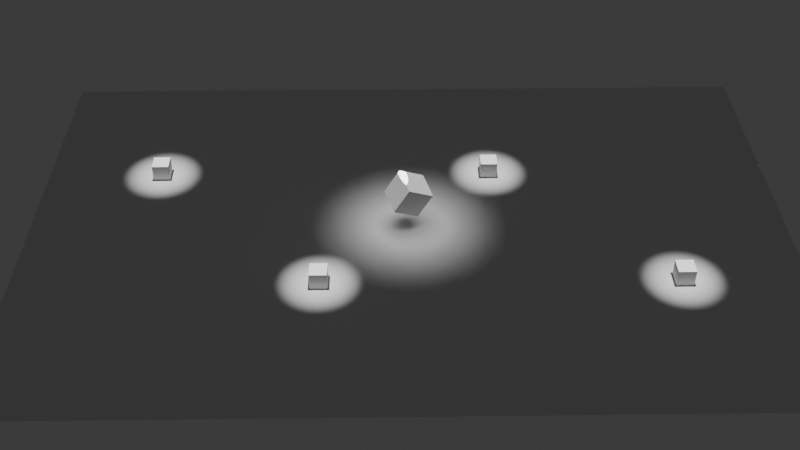 # Source: Room_layout.blend  (saved by Blender 4.0.36; exported with 4.5.12 LTS)
import bpy
from mathutils import Matrix  # noqa: F401  (used for matrix-valued properties, if any)

bpy.ops.wm.read_factory_settings(use_empty=True)
scene = bpy.context.scene
scene.name = 'Scene'

# ---- collections
col_scene_1 = bpy.data.collections.new('Scene 1'); scene.collection.children.link(col_scene_1)
col_scene_1.hide_render = True
col_scene_2 = bpy.data.collections.new('Scene 2'); scene.collection.children.link(col_scene_2)
col_scene_2.hide_render = True
col_scene_3 = bpy.data.collections.new('Scene 3'); scene.collection.children.link(col_scene_3)

# ---- world
world_world = bpy.data.worlds.new('World'); scene.world = world_world
world_world.use_nodes = True; world_world.node_tree.nodes.clear()
_N = world_world.node_tree.nodes; _L = world_world.node_tree.links
n0 = _N.new('ShaderNodeOutputWorld'); n0.name = 'World Output'; n0.location = (300, 300)
n1 = _N.new('ShaderNodeBackground'); n1.name = 'Background'; n1.location = (10, 300)
n1.inputs[0].default_value = (0.05088, 0.05088, 0.05088, 1.0)
_L.new(n1.outputs[0], n0.inputs[0])
n0.is_active_output = True
world_world.color = (0.05088, 0.05088, 0.05088)
world_world.use_sun_shadow = False
world_world.sun_shadow_jitter_overblur = 0.0

# ---- cameras
cam_camera = bpy.data.cameras.new('Camera')

# ---- lights
light_point = bpy.data.lights.new('Point', 'POINT')
light_point.transmission_factor = 0.0
light_point.use_soft_falloff = False
light_point.energy = 1e+04
light_point.shadow_soft_size = 50.84
light_point.shadow_maximum_resolution = 0.006
light_point.use_absolute_resolution = True
light_spot = bpy.data.lights.new('Spot', 'SPOT')
light_spot.transmission_factor = 0.0
light_spot.energy = 1e+04
light_spot.shadow_maximum_resolution = 0.006
light_spot.use_absolute_resolution = True
light_spot.spot_blend = 1.0
light_spot.use_soft_falloff = False
light_spot_001 = bpy.data.lights.new('Spot.001', 'SPOT')
light_spot_001.transmission_factor = 0.0
light_spot_001.energy = 1e+04
light_spot_001.shadow_maximum_resolution = 0.006
light_spot_001.use_absolute_resolution = True
light_spot_001.spot_blend = 1.0
light_spot_001.use_soft_falloff = False
light_spot_003 = bpy.data.lights.new('Spot.003', 'SPOT')
light_spot_003.transmission_factor = 0.0
light_spot_003.energy = 1e+04
light_spot_003.shadow_maximum_resolution = 0.006
light_spot_003.use_absolute_resolution = True
light_spot_003.spot_blend = 1.0
light_spot_003.use_soft_falloff = False
light_spot_005 = bpy.data.lights.new('Spot.005', 'SPOT')
light_spot_005.transmission_factor = 0.0
light_spot_005.energy = 1e+04
light_spot_005.shadow_maximum_resolution = 0.006
light_spot_005.use_absolute_resolution = True
light_spot_005.spot_blend = 1.0
light_spot_005.use_soft_falloff = False
light_spot_008 = bpy.data.lights.new('Spot.008', 'SPOT')
light_spot_008.transmission_factor = 0.0
light_spot_008.energy = 1e+04
light_spot_008.shadow_maximum_resolution = 0.006
light_spot_008.use_absolute_resolution = True
light_spot_008.spot_blend = 1.0
light_spot_008.use_soft_falloff = False
light_spot_010 = bpy.data.lights.new('Spot.010', 'SPOT')
light_spot_010.transmission_factor = 0.0
light_spot_010.energy = 1e+04
light_spot_010.shadow_maximum_resolution = 0.006
light_spot_010.use_absolute_resolution = True
light_spot_010.spot_blend = 1.0
light_spot_010.use_soft_falloff = False
light_spot_011 = bpy.data.lights.new('Spot.011', 'SPOT')
light_spot_011.transmission_factor = 0.0
light_spot_011.energy = 1e+04
light_spot_011.shadow_maximum_resolution = 0.006
light_spot_011.use_absolute_resolution = True
light_spot_011.spot_blend = 1.0
light_spot_011.use_soft_falloff = False
light_spot_012 = bpy.data.lights.new('Spot.012', 'SPOT')
light_spot_012.transmission_factor = 0.0
light_spot_012.energy = 1e+04
light_spot_012.shadow_maximum_resolution = 0.006
light_spot_012.use_absolute_resolution = True
light_spot_012.spot_blend = 1.0
light_spot_012.use_soft_falloff = False
light_spot_013 = bpy.data.lights.new('Spot.013', 'SPOT')
light_spot_013.transmission_factor = 0.0
light_spot_013.energy = 1e+04
light_spot_013.shadow_maximum_resolution = 0.006
light_spot_013.use_absolute_resolution = True
light_spot_013.spot_blend = 1.0
light_spot_013.use_soft_falloff = False
light_spot_014 = bpy.data.lights.new('Spot.014', 'SPOT')
light_spot_014.transmission_factor = 0.0
light_spot_014.energy = 1e+04
light_spot_014.shadow_maximum_resolution = 0.006
light_spot_014.use_absolute_resolution = True
light_spot_014.spot_blend = 1.0
light_spot_014.use_soft_falloff = False
light_spot_015 = bpy.data.lights.new('Spot.015', 'SPOT')
light_spot_015.transmission_factor = 0.0
light_spot_015.energy = 1e+04
light_spot_015.shadow_maximum_resolution = 0.006
light_spot_015.use_absolute_resolution = True
light_spot_015.spot_blend = 1.0
light_spot_015.use_soft_falloff = False
light_spot_016 = bpy.data.lights.new('Spot.016', 'SPOT')
light_spot_016.transmission_factor = 0.0
light_spot_016.energy = 1e+04
light_spot_016.shadow_maximum_resolution = 0.006
light_spot_016.use_absolute_resolution = True
light_spot_016.spot_blend = 1.0
light_spot_016.use_soft_falloff = False
light_spot_002 = bpy.data.lights.new('Spot.002', 'SPOT')
light_spot_002.transmission_factor = 0.0
light_spot_002.energy = 1e+04
light_spot_002.shadow_soft_size = 6.64
light_spot_002.shadow_maximum_resolution = 0.006
light_spot_002.use_absolute_resolution = True
light_spot_002.spot_size = 0.8552
light_spot_002.use_soft_falloff = False

# ---- meshes
me_cube_001 = bpy.data.meshes.new('Cube.001')
me_cube_001.from_pydata([(-1.0, -1.0, -1.0), (-1.0, -1.0, 1.0), (-1.0, 1.0, -1.0), (-1.0, 1.0, 1.0), (1.0, -1.0, -1.0), (1.0, -1.0, 1.0), (1.0, 1.0, -1.0), (1.0, 1.0, 1.0)], [], [(0, 1, 3, 2), (2, 3, 7, 6), (6, 7, 5, 4), (4, 5, 1, 0), (2, 6, 4, 0), (7, 3, 1, 5)])
_uv = me_cube_001.uv_layers.new(name='UVMap')
_uv.uv.foreach_set('vector', [0.375, 0.0, 0.625, 0.0, 0.625, 0.25, 0.375, 0.25, 0.375, 0.25, 0.625, 0.25, 0.625, 0.5, 0.375, 0.5, 0.375, 0.5, 0.625, 0.5, 0.625, 0.75, 0.375, 0.75, 0.375, 0.75, 0.625, 0.75, 0.625, 1.0, 0.375, 1.0, 0.125, 0.5, 0.375, 0.5, 0.375, 0.75, 0.125, 0.75, 0.625, 0.5, 0.875, 0.5, 0.875, 0.75, 0.625, 0.75])
me_cube_001.update()
me_circle = bpy.data.meshes.new('Circle')
me_circle.from_pydata([(5.804e-07, 51.52, 0.0), (-10.05, 50.53, 0.0), (-19.72, 47.6, 0.0), (-28.62, 42.84, 0.0), (-36.43, 36.43, 0.0), (-42.84, 28.62, 0.0), (-47.6, 19.72, 0.0), (-50.53, 10.05, 0.0), (-51.52, -7.143e-07, 0.0), (-50.53, -10.05, 0.0), (-47.6, -19.72, 0.0), (-42.84, -28.62, 0.0), (-36.43, -36.43, 0.0), (-28.62, -42.84, 0.0), (-19.72, -47.6, 0.0), (-10.05, -50.53, 0.0), (5.804e-07, -51.52, 0.0), (10.05, -50.53, 0.0), (19.72, -47.6, 0.0), (28.62, -42.84, 0.0), (36.43, -36.43, 0.0), (42.84, -28.62, 0.0), (47.6, -19.72, 0.0), (50.53, -10.05, 0.0), (51.52, -7.143e-07, 0.0), (50.53, 10.05, 0.0), (47.6, 19.72, 0.0), (42.84, 28.62, 0.0), (36.43, 36.43, 0.0), (28.62, 42.84, 0.0), (19.72, 47.6, 0.0), (10.05, 50.53, 0.0)], [], [(1, 2, 3, 4, 5, 6, 7, 8, 9, 10, 11, 12, 13, 14, 15, 16, 17, 18, 19, 20, 21, 22, 23, 24, 25, 26, 27, 28, 29, 30, 31, 0)])
_uv = me_circle.uv_layers.new(name='UVMap')
_uv.uv.foreach_set('vector', [0.0, 0.0, 0.0, 0.0, 0.0, 0.0, 0.0, 0.0, 0.0, 0.0, 0.0, 0.0, 0.0, 0.0, 0.0, 0.0, 0.0, 0.0, 0.0, 0.0, 0.0, 0.0, 0.0, 0.0, 0.0, 0.0, 0.0, 0.0, 0.0, 0.0, 0.0, 0.0, 0.0, 0.0, 0.0, 0.0, 0.0, 0.0, 0.0, 0.0, 0.0, 0.0, 0.0, 0.0, 0.0, 0.0, 0.0, 0.0, 0.0, 0.0, 0.0, 0.0, 0.0, 0.0, 0.0, 0.0, 0.0, 0.0, 0.0, 0.0, 0.0, 0.0, 0.0, 0.0])
me_circle.update()
me_cube_002 = bpy.data.meshes.new('Cube.002')
me_cube_002.from_pydata([(-1.0, -1.0, -1.0), (-1.0, -1.0, 1.0), (-1.0, 1.0, -1.0), (-1.0, 1.0, 1.0), (1.0, -1.0, -1.0), (1.0, -1.0, 1.0), (1.0, 1.0, -1.0), (1.0, 1.0, 1.0)], [], [(0, 1, 3, 2), (2, 3, 7, 6), (6, 7, 5, 4), (4, 5, 1, 0), (2, 6, 4, 0), (7, 3, 1, 5)])
_uv = me_cube_002.uv_layers.new(name='UVMap')
_uv.uv.foreach_set('vector', [0.375, 0.0, 0.625, 0.0, 0.625, 0.25, 0.375, 0.25, 0.375, 0.25, 0.625, 0.25, 0.625, 0.5, 0.375, 0.5, 0.375, 0.5, 0.625, 0.5, 0.625, 0.75, 0.375, 0.75, 0.375, 0.75, 0.625, 0.75, 0.625, 1.0, 0.375, 1.0, 0.125, 0.5, 0.375, 0.5, 0.375, 0.75, 0.125, 0.75, 0.625, 0.5, 0.875, 0.5, 0.875, 0.75, 0.625, 0.75])
me_cube_002.update()
me_cube_003 = bpy.data.meshes.new('Cube.003')
me_cube_003.from_pydata([(-1.0, -1.0, -1.0), (-1.0, -1.0, 1.0), (-1.0, 1.0, -1.0), (-1.0, 1.0, 1.0), (1.0, -1.0, -1.0), (1.0, -1.0, 1.0), (1.0, 1.0, -1.0), (1.0, 1.0, 1.0)], [], [(0, 1, 3, 2), (2, 3, 7, 6), (6, 7, 5, 4), (4, 5, 1, 0), (2, 6, 4, 0), (7, 3, 1, 5)])
_uv = me_cube_003.uv_layers.new(name='UVMap')
_uv.uv.foreach_set('vector', [0.375, 0.0, 0.625, 0.0, 0.625, 0.25, 0.375, 0.25, 0.375, 0.25, 0.625, 0.25, 0.625, 0.5, 0.375, 0.5, 0.375, 0.5, 0.625, 0.5, 0.625, 0.75, 0.375, 0.75, 0.375, 0.75, 0.625, 0.75, 0.625, 1.0, 0.375, 1.0, 0.125, 0.5, 0.375, 0.5, 0.375, 0.75, 0.125, 0.75, 0.625, 0.5, 0.875, 0.5, 0.875, 0.75, 0.625, 0.75])
me_cube_003.update()
me_cube_004 = bpy.data.meshes.new('Cube.004')
me_cube_004.from_pydata([(-1.0, -1.0, -1.0), (-1.0, -1.0, 1.0), (-1.0, 1.0, -1.0), (-1.0, 1.0, 1.0), (1.0, -1.0, -1.0), (1.0, -1.0, 1.0), (1.0, 1.0, -1.0), (1.0, 1.0, 1.0)], [], [(0, 1, 3, 2), (2, 3, 7, 6), (6, 7, 5, 4), (4, 5, 1, 0), (2, 6, 4, 0), (7, 3, 1, 5)])
_uv = me_cube_004.uv_layers.new(name='UVMap')
_uv.uv.foreach_set('vector', [0.375, 0.0, 0.625, 0.0, 0.625, 0.25, 0.375, 0.25, 0.375, 0.25, 0.625, 0.25, 0.625, 0.5, 0.375, 0.5, 0.375, 0.5, 0.625, 0.5, 0.625, 0.75, 0.375, 0.75, 0.375, 0.75, 0.625, 0.75, 0.625, 1.0, 0.375, 1.0, 0.125, 0.5, 0.375, 0.5, 0.375, 0.75, 0.125, 0.75, 0.625, 0.5, 0.875, 0.5, 0.875, 0.75, 0.625, 0.75])
me_cube_004.update()
me_cube_032 = bpy.data.meshes.new('Cube.032')
me_cube_032.from_pydata([(-0.9788, -1.0, -1.0), (-0.9788, -1.0, 1.0), (-0.9788, 1.0, -1.0), (-0.9788, 1.0, 1.0), (0.9788, -1.0, -1.0), (0.9788, -1.0, 1.0), (0.9788, 1.0, -1.0), (0.9788, 1.0, 1.0)], [], [(0, 1, 3, 2), (2, 3, 7, 6), (6, 7, 5, 4), (4, 5, 1, 0), (2, 6, 4, 0), (7, 3, 1, 5)])
_uv = me_cube_032.uv_layers.new(name='UVMap')
_uv.uv.foreach_set('vector', [0.375, 0.0, 0.625, 0.0, 0.625, 0.25, 0.375, 0.25, 0.375, 0.25, 0.625, 0.25, 0.625, 0.5, 0.375, 0.5, 0.375, 0.5, 0.625, 0.5, 0.625, 0.75, 0.375, 0.75, 0.375, 0.75, 0.625, 0.75, 0.625, 1.0, 0.375, 1.0, 0.125, 0.5, 0.375, 0.5, 0.375, 0.75, 0.125, 0.75, 0.625, 0.5, 0.875, 0.5, 0.875, 0.75, 0.625, 0.75])
me_cube_032.update()
me_cube_033 = bpy.data.meshes.new('Cube.033')
me_cube_033.from_pydata([(-1.0, -1.0, -1.0), (-1.0, -1.0, 1.0), (-1.0, 1.0, -1.0), (-1.0, 1.0, 1.0), (1.0, -1.0, -1.0), (1.0, -1.0, 1.0), (1.0, 1.0, -1.0), (1.0, 1.0, 1.0)], [], [(0, 1, 3, 2), (2, 3, 7, 6), (6, 7, 5, 4), (4, 5, 1, 0), (2, 6, 4, 0), (7, 3, 1, 5)])
_uv = me_cube_033.uv_layers.new(name='UVMap')
_uv.uv.foreach_set('vector', [0.375, 0.0, 0.625, 0.0, 0.625, 0.25, 0.375, 0.25, 0.375, 0.25, 0.625, 0.25, 0.625, 0.5, 0.375, 0.5, 0.375, 0.5, 0.625, 0.5, 0.625, 0.75, 0.375, 0.75, 0.375, 0.75, 0.625, 0.75, 0.625, 1.0, 0.375, 1.0, 0.125, 0.5, 0.375, 0.5, 0.375, 0.75, 0.125, 0.75, 0.625, 0.5, 0.875, 0.5, 0.875, 0.75, 0.625, 0.75])
me_cube_033.update()
me_cube_034 = bpy.data.meshes.new('Cube.034')
me_cube_034.from_pydata([(-1.0, -1.0, -1.0), (-1.0, -1.0, 1.0), (-1.0, 1.0, -1.0), (-1.0, 1.0, 1.0), (1.0, -1.0, -1.0), (1.0, -1.0, 1.0), (1.0, 1.0, -1.0), (1.0, 1.0, 1.0)], [], [(0, 1, 3, 2), (2, 3, 7, 6), (6, 7, 5, 4), (4, 5, 1, 0), (2, 6, 4, 0), (7, 3, 1, 5)])
_uv = me_cube_034.uv_layers.new(name='UVMap')
_uv.uv.foreach_set('vector', [0.375, 0.0, 0.625, 0.0, 0.625, 0.25, 0.375, 0.25, 0.375, 0.25, 0.625, 0.25, 0.625, 0.5, 0.375, 0.5, 0.375, 0.5, 0.625, 0.5, 0.625, 0.75, 0.375, 0.75, 0.375, 0.75, 0.625, 0.75, 0.625, 1.0, 0.375, 1.0, 0.125, 0.5, 0.375, 0.5, 0.375, 0.75, 0.125, 0.75, 0.625, 0.5, 0.875, 0.5, 0.875, 0.75, 0.625, 0.75])
me_cube_034.update()
me_cube_035 = bpy.data.meshes.new('Cube.035')
me_cube_035.from_pydata([(-1.0, -1.0, -1.0), (-1.0, -1.0, 1.0), (-1.0, 1.0, -1.0), (-1.0, 1.0, 1.0), (1.0, -1.0, -1.0), (1.0, -1.0, 1.0), (1.0, 1.0, -1.0), (1.0, 1.0, 1.0)], [], [(0, 1, 3, 2), (2, 3, 7, 6), (6, 7, 5, 4), (4, 5, 1, 0), (2, 6, 4, 0), (7, 3, 1, 5)])
_uv = me_cube_035.uv_layers.new(name='UVMap')
_uv.uv.foreach_set('vector', [0.375, 0.0, 0.625, 0.0, 0.625, 0.25, 0.375, 0.25, 0.375, 0.25, 0.625, 0.25, 0.625, 0.5, 0.375, 0.5, 0.375, 0.5, 0.625, 0.5, 0.625, 0.75, 0.375, 0.75, 0.375, 0.75, 0.625, 0.75, 0.625, 1.0, 0.375, 1.0, 0.125, 0.5, 0.375, 0.5, 0.375, 0.75, 0.125, 0.75, 0.625, 0.5, 0.875, 0.5, 0.875, 0.75, 0.625, 0.75])
me_cube_035.update()
me_cube_036 = bpy.data.meshes.new('Cube.036')
me_cube_036.from_pydata([(-1.0, -1.0, -1.0), (-1.0, -1.0, 1.0), (-1.0, 1.0, -1.0), (-1.0, 1.0, 1.0), (1.0, -1.0, -1.0), (1.0, -1.0, 1.0), (1.0, 1.0, -1.0), (1.0, 1.0, 1.0)], [], [(0, 1, 3, 2), (2, 3, 7, 6), (6, 7, 5, 4), (4, 5, 1, 0), (2, 6, 4, 0), (7, 3, 1, 5)])
_uv = me_cube_036.uv_layers.new(name='UVMap')
_uv.uv.foreach_set('vector', [0.375, 0.0, 0.625, 0.0, 0.625, 0.25, 0.375, 0.25, 0.375, 0.25, 0.625, 0.25, 0.625, 0.5, 0.375, 0.5, 0.375, 0.5, 0.625, 0.5, 0.625, 0.75, 0.375, 0.75, 0.375, 0.75, 0.625, 0.75, 0.625, 1.0, 0.375, 1.0, 0.125, 0.5, 0.375, 0.5, 0.375, 0.75, 0.125, 0.75, 0.625, 0.5, 0.875, 0.5, 0.875, 0.75, 0.625, 0.75])
me_cube_036.update()
me_cube_037 = bpy.data.meshes.new('Cube.037')
me_cube_037.from_pydata([(-1.0, -1.0, -1.0), (-1.0, -1.0, 1.0), (-1.0, 1.0, -1.0), (-1.0, 1.0, 1.0), (1.0, -1.0, -1.0), (1.0, -1.0, 1.0), (1.0, 1.0, -1.0), (1.0, 1.0, 1.0)], [], [(0, 1, 3, 2), (2, 3, 7, 6), (6, 7, 5, 4), (4, 5, 1, 0), (2, 6, 4, 0), (7, 3, 1, 5)])
_uv = me_cube_037.uv_layers.new(name='UVMap')
_uv.uv.foreach_set('vector', [0.375, 0.0, 0.625, 0.0, 0.625, 0.25, 0.375, 0.25, 0.375, 0.25, 0.625, 0.25, 0.625, 0.5, 0.375, 0.5, 0.375, 0.5, 0.625, 0.5, 0.625, 0.75, 0.375, 0.75, 0.375, 0.75, 0.625, 0.75, 0.625, 1.0, 0.375, 1.0, 0.125, 0.5, 0.375, 0.5, 0.375, 0.75, 0.125, 0.75, 0.625, 0.5, 0.875, 0.5, 0.875, 0.75, 0.625, 0.75])
me_cube_037.update()
me_cube_038 = bpy.data.meshes.new('Cube.038')
me_cube_038.from_pydata([(-1.0, -1.0, -1.0), (-1.0, -1.0, 1.0), (-1.0, 1.0, -1.0), (-1.0, 1.0, 1.0), (1.0, -1.0, -1.0), (1.0, -1.0, 1.0), (1.0, 1.0, -1.0), (1.0, 1.0, 1.0)], [], [(0, 1, 3, 2), (2, 3, 7, 6), (6, 7, 5, 4), (4, 5, 1, 0), (2, 6, 4, 0), (7, 3, 1, 5)])
_uv = me_cube_038.uv_layers.new(name='UVMap')
_uv.uv.foreach_set('vector', [0.375, 0.0, 0.625, 0.0, 0.625, 0.25, 0.375, 0.25, 0.375, 0.25, 0.625, 0.25, 0.625, 0.5, 0.375, 0.5, 0.375, 0.5, 0.625, 0.5, 0.625, 0.75, 0.375, 0.75, 0.375, 0.75, 0.625, 0.75, 0.625, 1.0, 0.375, 1.0, 0.125, 0.5, 0.375, 0.5, 0.375, 0.75, 0.125, 0.75, 0.625, 0.5, 0.875, 0.5, 0.875, 0.75, 0.625, 0.75])
me_cube_038.update()
me_cube_039 = bpy.data.meshes.new('Cube.039')
me_cube_039.from_pydata([(-1.0, -1.0, -1.0), (-1.0, -1.0, 1.0), (-1.0, 1.0, -1.0), (-1.0, 1.0, 1.0), (1.0, -1.0, -1.0), (1.0, -1.0, 1.0), (1.0, 1.0, -1.0), (1.0, 1.0, 1.0)], [], [(0, 1, 3, 2), (2, 3, 7, 6), (6, 7, 5, 4), (4, 5, 1, 0), (2, 6, 4, 0), (7, 3, 1, 5)])
_uv = me_cube_039.uv_layers.new(name='UVMap')
_uv.uv.foreach_set('vector', [0.375, 0.0, 0.625, 0.0, 0.625, 0.25, 0.375, 0.25, 0.375, 0.25, 0.625, 0.25, 0.625, 0.5, 0.375, 0.5, 0.375, 0.5, 0.625, 0.5, 0.625, 0.75, 0.375, 0.75, 0.375, 0.75, 0.625, 0.75, 0.625, 1.0, 0.375, 1.0, 0.125, 0.5, 0.375, 0.5, 0.375, 0.75, 0.125, 0.75, 0.625, 0.5, 0.875, 0.5, 0.875, 0.75, 0.625, 0.75])
me_cube_039.update()
me_plane = bpy.data.meshes.new('Plane')
me_plane.from_pydata([(-1.0, -1.0, 0.0), (1.0, -1.0, 0.0), (-1.0, 1.0, 0.0), (1.0, 1.0, 0.0)], [], [(0, 1, 3, 2)])
_uv = me_plane.uv_layers.new(name='UVMap')
_uv.uv.foreach_set('vector', [0.0, 0.0, 1.0, 0.0, 1.0, 1.0, 0.0, 1.0])
me_plane.update()
me_cube = bpy.data.meshes.new('Cube')
me_cube.from_pydata([(-1.0, -1.0, -1.0), (-1.0, -1.0, 1.0), (-1.0, 1.0, -1.0), (-1.0, 1.0, 1.0), (1.0, -1.0, -1.0), (1.0, -1.0, 1.0), (1.0, 1.0, -1.0), (1.0, 1.0, 1.0)], [], [(0, 1, 3, 2), (2, 3, 7, 6), (6, 7, 5, 4), (4, 5, 1, 0), (2, 6, 4, 0), (7, 3, 1, 5)])
_uv = me_cube.uv_layers.new(name='UVMap')
_uv.uv.foreach_set('vector', [0.375, 0.0, 0.625, 0.0, 0.625, 0.25, 0.375, 0.25, 0.375, 0.25, 0.625, 0.25, 0.625, 0.5, 0.375, 0.5, 0.375, 0.5, 0.625, 0.5, 0.625, 0.75, 0.375, 0.75, 0.375, 0.75, 0.625, 0.75, 0.625, 1.0, 0.375, 1.0, 0.125, 0.5, 0.375, 0.5, 0.375, 0.75, 0.125, 0.75, 0.625, 0.5, 0.875, 0.5, 0.875, 0.75, 0.625, 0.75])
me_cube.update()
me_cube_005 = bpy.data.meshes.new('Cube.005')
me_cube_005.from_pydata([(-1.0, -1.0, -1.0), (-1.0, -1.0, 1.0), (-1.0, 1.0, -1.0), (-1.0, 1.0, 1.0), (1.0, -1.0, -1.0), (1.0, -1.0, 1.0), (1.0, 1.0, -1.0), (1.0, 1.0, 1.0)], [], [(0, 1, 3, 2), (2, 3, 7, 6), (6, 7, 5, 4), (4, 5, 1, 0), (2, 6, 4, 0), (7, 3, 1, 5)])
_uv = me_cube_005.uv_layers.new(name='UVMap')
_uv.uv.foreach_set('vector', [0.375, 0.0, 0.625, 0.0, 0.625, 0.25, 0.375, 0.25, 0.375, 0.25, 0.625, 0.25, 0.625, 0.5, 0.375, 0.5, 0.375, 0.5, 0.625, 0.5, 0.625, 0.75, 0.375, 0.75, 0.375, 0.75, 0.625, 0.75, 0.625, 1.0, 0.375, 1.0, 0.125, 0.5, 0.375, 0.5, 0.375, 0.75, 0.125, 0.75, 0.625, 0.5, 0.875, 0.5, 0.875, 0.75, 0.625, 0.75])
me_cube_005.update()
me_cube_006 = bpy.data.meshes.new('Cube.006')
me_cube_006.from_pydata([(-1.0, -1.0, -1.0), (-1.0, -1.0, 1.0), (-1.0, 1.0, -1.0), (-1.0, 1.0, 1.0), (1.0, -1.0, -1.0), (1.0, -1.0, 1.0), (1.0, 1.0, -1.0), (1.0, 1.0, 1.0)], [], [(0, 1, 3, 2), (2, 3, 7, 6), (6, 7, 5, 4), (4, 5, 1, 0), (2, 6, 4, 0), (7, 3, 1, 5)])
_uv = me_cube_006.uv_layers.new(name='UVMap')
_uv.uv.foreach_set('vector', [0.375, 0.0, 0.625, 0.0, 0.625, 0.25, 0.375, 0.25, 0.375, 0.25, 0.625, 0.25, 0.625, 0.5, 0.375, 0.5, 0.375, 0.5, 0.625, 0.5, 0.625, 0.75, 0.375, 0.75, 0.375, 0.75, 0.625, 0.75, 0.625, 1.0, 0.375, 1.0, 0.125, 0.5, 0.375, 0.5, 0.375, 0.75, 0.125, 0.75, 0.625, 0.5, 0.875, 0.5, 0.875, 0.75, 0.625, 0.75])
me_cube_006.update()
me_cube_007 = bpy.data.meshes.new('Cube.007')
me_cube_007.from_pydata([(-1.0, -1.0, -1.0), (-1.0, -1.0, 1.0), (-1.0, 1.0, -1.0), (-1.0, 1.0, 1.0), (1.0, -1.0, -1.0), (1.0, -1.0, 1.0), (1.0, 1.0, -1.0), (1.0, 1.0, 1.0)], [], [(0, 1, 3, 2), (2, 3, 7, 6), (6, 7, 5, 4), (4, 5, 1, 0), (2, 6, 4, 0), (7, 3, 1, 5)])
_uv = me_cube_007.uv_layers.new(name='UVMap')
_uv.uv.foreach_set('vector', [0.375, 0.0, 0.625, 0.0, 0.625, 0.25, 0.375, 0.25, 0.375, 0.25, 0.625, 0.25, 0.625, 0.5, 0.375, 0.5, 0.375, 0.5, 0.625, 0.5, 0.625, 0.75, 0.375, 0.75, 0.375, 0.75, 0.625, 0.75, 0.625, 1.0, 0.375, 1.0, 0.125, 0.5, 0.375, 0.5, 0.375, 0.75, 0.125, 0.75, 0.625, 0.5, 0.875, 0.5, 0.875, 0.75, 0.625, 0.75])
me_cube_007.update()
me_plane_002 = bpy.data.meshes.new('Plane.002')
me_plane_002.from_pydata([(-1.0, -1.0, 0.0), (1.0, -1.0, 0.0), (-1.0, 1.0, 0.0), (1.0, 1.0, 0.0)], [], [(0, 1, 3, 2)])
_uv = me_plane_002.uv_layers.new(name='UVMap')
_uv.uv.foreach_set('vector', [0.0, 0.0, 1.0, 0.0, 1.0, 1.0, 0.0, 1.0])
me_plane_002.update()
me_cube_018 = bpy.data.meshes.new('Cube.018')
me_cube_018.from_pydata([(-1.0, -1.0, -1.0), (-1.0, -1.0, 1.0), (-1.0, 1.0, -1.0), (-1.0, 1.0, 1.0), (1.0, -1.0, -1.0), (1.0, -1.0, 1.0), (1.0, 1.0, -1.0), (1.0, 1.0, 1.0)], [], [(0, 1, 3, 2), (2, 3, 7, 6), (6, 7, 5, 4), (4, 5, 1, 0), (2, 6, 4, 0), (7, 3, 1, 5)])
_uv = me_cube_018.uv_layers.new(name='UVMap')
_uv.uv.foreach_set('vector', [0.375, 0.0, 0.625, 0.0, 0.625, 0.25, 0.375, 0.25, 0.375, 0.25, 0.625, 0.25, 0.625, 0.5, 0.375, 0.5, 0.375, 0.5, 0.625, 0.5, 0.625, 0.75, 0.375, 0.75, 0.375, 0.75, 0.625, 0.75, 0.625, 1.0, 0.375, 1.0, 0.125, 0.5, 0.375, 0.5, 0.375, 0.75, 0.125, 0.75, 0.625, 0.5, 0.875, 0.5, 0.875, 0.75, 0.625, 0.75])
me_cube_018.update()
me_cube_019 = bpy.data.meshes.new('Cube.019')
me_cube_019.from_pydata([(-1.0, -1.0, -1.0), (-1.0, -1.0, 1.0), (-1.0, 1.0, -1.0), (-1.0, 1.0, 1.0), (1.0, -1.0, -1.0), (1.0, -1.0, 1.0), (1.0, 1.0, -1.0), (1.0, 1.0, 1.0)], [], [(0, 1, 3, 2), (2, 3, 7, 6), (6, 7, 5, 4), (4, 5, 1, 0), (2, 6, 4, 0), (7, 3, 1, 5)])
_uv = me_cube_019.uv_layers.new(name='UVMap')
_uv.uv.foreach_set('vector', [0.375, 0.0, 0.625, 0.0, 0.625, 0.25, 0.375, 0.25, 0.375, 0.25, 0.625, 0.25, 0.625, 0.5, 0.375, 0.5, 0.375, 0.5, 0.625, 0.5, 0.625, 0.75, 0.375, 0.75, 0.375, 0.75, 0.625, 0.75, 0.625, 1.0, 0.375, 1.0, 0.125, 0.5, 0.375, 0.5, 0.375, 0.75, 0.125, 0.75, 0.625, 0.5, 0.875, 0.5, 0.875, 0.75, 0.625, 0.75])
me_cube_019.update()
me_cube_020 = bpy.data.meshes.new('Cube.020')
me_cube_020.from_pydata([(-1.0, -1.0, -1.0), (-1.0, -1.0, 1.0), (-1.0, 1.0, -1.0), (-1.0, 1.0, 1.0), (1.0, -1.0, -1.0), (1.0, -1.0, 1.0), (1.0, 1.0, -1.0), (1.0, 1.0, 1.0)], [], [(0, 1, 3, 2), (2, 3, 7, 6), (6, 7, 5, 4), (4, 5, 1, 0), (2, 6, 4, 0), (7, 3, 1, 5)])
_uv = me_cube_020.uv_layers.new(name='UVMap')
_uv.uv.foreach_set('vector', [0.375, 0.0, 0.625, 0.0, 0.625, 0.25, 0.375, 0.25, 0.375, 0.25, 0.625, 0.25, 0.625, 0.5, 0.375, 0.5, 0.375, 0.5, 0.625, 0.5, 0.625, 0.75, 0.375, 0.75, 0.375, 0.75, 0.625, 0.75, 0.625, 1.0, 0.375, 1.0, 0.125, 0.5, 0.375, 0.5, 0.375, 0.75, 0.125, 0.75, 0.625, 0.5, 0.875, 0.5, 0.875, 0.75, 0.625, 0.75])
me_cube_020.update()
me_cube_021 = bpy.data.meshes.new('Cube.021')
me_cube_021.from_pydata([(-1.0, -1.0, -1.0), (-1.0, -1.0, 1.0), (-1.0, 1.0, -1.0), (-1.0, 1.0, 1.0), (1.0, -1.0, -1.0), (1.0, -1.0, 1.0), (1.0, 1.0, -1.0), (1.0, 1.0, 1.0)], [], [(0, 1, 3, 2), (2, 3, 7, 6), (6, 7, 5, 4), (4, 5, 1, 0), (2, 6, 4, 0), (7, 3, 1, 5)])
_uv = me_cube_021.uv_layers.new(name='UVMap')
_uv.uv.foreach_set('vector', [0.375, 0.0, 0.625, 0.0, 0.625, 0.25, 0.375, 0.25, 0.375, 0.25, 0.625, 0.25, 0.625, 0.5, 0.375, 0.5, 0.375, 0.5, 0.625, 0.5, 0.625, 0.75, 0.375, 0.75, 0.375, 0.75, 0.625, 0.75, 0.625, 1.0, 0.375, 1.0, 0.125, 0.5, 0.375, 0.5, 0.375, 0.75, 0.125, 0.75, 0.625, 0.5, 0.875, 0.5, 0.875, 0.75, 0.625, 0.75])
me_cube_021.update()
me_cube_008 = bpy.data.meshes.new('Cube.008')
me_cube_008.from_pydata([(-1.0, -1.0, -1.0), (-1.0, -1.0, 1.0), (-1.0, 1.0, -1.0), (-1.0, 1.0, 1.0), (1.0, -1.0, -1.0), (1.0, -1.0, 1.0), (1.0, 1.0, -1.0), (1.0, 1.0, 1.0)], [], [(0, 1, 3, 2), (2, 3, 7, 6), (6, 7, 5, 4), (4, 5, 1, 0), (2, 6, 4, 0), (7, 3, 1, 5)])
_uv = me_cube_008.uv_layers.new(name='UVMap')
_uv.uv.foreach_set('vector', [0.375, 0.0, 0.625, 0.0, 0.625, 0.25, 0.375, 0.25, 0.375, 0.25, 0.625, 0.25, 0.625, 0.5, 0.375, 0.5, 0.375, 0.5, 0.625, 0.5, 0.625, 0.75, 0.375, 0.75, 0.375, 0.75, 0.625, 0.75, 0.625, 1.0, 0.375, 1.0, 0.125, 0.5, 0.375, 0.5, 0.375, 0.75, 0.125, 0.75, 0.625, 0.5, 0.875, 0.5, 0.875, 0.75, 0.625, 0.75])
me_cube_008.update()

# ---- curves / text
cu_beziercircle = bpy.data.curves.new('BezierCircle', 'CURVE')
cu_beziercircle.dimensions = '3D'
_sp = cu_beziercircle.splines.new('BEZIER'); _sp.bezier_points.add(3)
_sp.bezier_points.foreach_set('co', [-1.0, 0.0, 0.0, 0.0, 1.0, 0.0, 1.0, 0.0, 0.0, 0.0, -1.0, 0.0])
_sp.bezier_points.foreach_set('handle_left', [-1.0, -0.5521, 0.0, -0.5521, 1.0, 0.0, 1.0, 0.5521, 0.0, 0.5521, -1.0, 0.0])
_sp.bezier_points.foreach_set('handle_right', [-1.0, 0.5521, 0.0, 0.5521, 1.0, 0.0, 1.0, -0.5521, 0.0, -0.5521, -1.0, 0.0])
for _p, _l, _r in zip(_sp.bezier_points, ['AUTO', 'AUTO', 'AUTO', 'AUTO'], ['AUTO', 'AUTO', 'AUTO', 'AUTO']): _p.handle_left_type = _l; _p.handle_right_type = _r
_sp.order_u = 0
_sp.order_v = 0
_sp.use_cyclic_u = True
cu_beziercircle.use_path = True
cu_beziercircle.fill_mode = 'FULL'

# ---- objects
ob_point = bpy.data.objects.new('Point', light_point)
ob_camera = bpy.data.objects.new('Camera', cam_camera)
ob_1_001 = bpy.data.objects.new('1.001', me_cube_001)
ob_circle = bpy.data.objects.new('Circle', me_circle)
ob_2_001 = bpy.data.objects.new('2.001', me_cube_002)
ob_3_001 = bpy.data.objects.new('3.001', me_cube_003)
ob_4_001 = bpy.data.objects.new('4.001', me_cube_004)
ob_empty = bpy.data.objects.new('Empty', None)
ob_spot = bpy.data.objects.new('Spot', light_spot)
ob_spot_001 = bpy.data.objects.new('Spot.001', light_spot_001)
ob_spot_003 = bpy.data.objects.new('Spot.003', light_spot_003)
ob_spot_005 = bpy.data.objects.new('Spot.005', light_spot_005)
ob_beziercircle = bpy.data.objects.new('BezierCircle', cu_beziercircle)
ob_cube_008 = bpy.data.objects.new('Cube.008', me_cube_032)
ob_cube_001 = bpy.data.objects.new('Cube.001', me_cube_033)
ob_cube_002 = bpy.data.objects.new('Cube.002', me_cube_034)
ob_cube_003 = bpy.data.objects.new('Cube.003', me_cube_035)
ob_cube_004 = bpy.data.objects.new('Cube.004', me_cube_036)
ob_cube_005 = bpy.data.objects.new('Cube.005', me_cube_037)
ob_cube_006 = bpy.data.objects.new('Cube.006', me_cube_038)
ob_cube_007 = bpy.data.objects.new('Cube.007', me_cube_039)
ob_plane = bpy.data.objects.new('Plane', me_plane)
ob_1 = bpy.data.objects.new('1', me_cube)
ob_2 = bpy.data.objects.new('2', me_cube_005)
ob_3 = bpy.data.objects.new('3', me_cube_006)
ob_4 = bpy.data.objects.new('4', me_cube_007)
ob_empty_1 = bpy.data.objects.new('empty', None)
ob_spot_002 = bpy.data.objects.new('Spot.002', light_spot_008)
ob_spot_004 = bpy.data.objects.new('Spot.004', light_spot_010)
ob_spot_006 = bpy.data.objects.new('Spot.006', light_spot_011)
ob_spot_007 = bpy.data.objects.new('Spot.007', light_spot_012)
ob_plane_001 = bpy.data.objects.new('Plane.001', me_plane_002)
ob_spot_008 = bpy.data.objects.new('Spot.008', light_spot_013)
ob_spot_009 = bpy.data.objects.new('Spot.009', light_spot_014)
ob_spot_010 = bpy.data.objects.new('Spot.010', light_spot_015)
ob_spot_011 = bpy.data.objects.new('Spot.011', light_spot_016)
ob_empty_001 = bpy.data.objects.new('Empty.001', None)
ob_4_002 = bpy.data.objects.new('4.002', me_cube_018)
ob_3_002 = bpy.data.objects.new('3.002', me_cube_019)
ob_2_002 = bpy.data.objects.new('2.002', me_cube_020)
ob_1_002 = bpy.data.objects.new('1.002', me_cube_021)
ob_cube = bpy.data.objects.new('Cube', me_cube_008)
ob_spot_012 = bpy.data.objects.new('Spot.012', light_spot_002)

# ---- transforms, parenting, visibility, modifiers, constraints
ob_point.location = (0.0, 0.0, 11.48)
ob_point.hide_render = True
ob_camera.location = (-114.8, 2.753, 93.56)
ob_camera.rotation_euler = (0.8866, 6.14e-06, -1.585)
ob_camera.scale = (17.41, 17.41, 17.41)
ob_camera.hide_render = True
ob_1_001.parent = ob_empty
ob_1_001.location = (-10.0, -30.0, 1.0)
_m = ob_1_001.modifiers.new('Shrinkwrap', 'SHRINKWRAP')
_m.wrap_mode = 'OUTSIDE'
_m.target = ob_circle
ob_circle.parent = ob_empty
ob_circle.location = (0.0, 0.0, 0.0)
ob_circle.scale = (1.23, 1.23, 1.23)
ob_2_001.parent = ob_empty
ob_2_001.location = (20.0, -10.0, 1.0)
_m = ob_2_001.modifiers.new('Shrinkwrap', 'SHRINKWRAP')
_m.wrap_mode = 'OUTSIDE'
_m.target = ob_circle
ob_3_001.parent = ob_empty
ob_3_001.location = (-20.0, 10.0, 1.0)
_m = ob_3_001.modifiers.new('Shrinkwrap', 'SHRINKWRAP')
_m.wrap_mode = 'OUTSIDE'
ob_4_001.parent = ob_empty
ob_4_001.location = (10.0, 30.0, 1.0)
_m = ob_4_001.modifiers.new('Shrinkwrap', 'SHRINKWRAP')
_m.wrap_mode = 'OUTSIDE_SURFACE'
ob_empty.location = (0.0, 0.0, 0.0)
ob_empty.scale = (0.9213, 0.9213, 0.9213)
ob_spot.parent = ob_4_001
ob_spot.matrix_parent_inverse = Matrix(((1.0, -0.0, 0.0, -0.0), (-0.0, 1.0, -0.0, -30.0), (0.0, -0.0, 1.0, -1.0), (-0.0, 0.0, -0.0, 1.0)))
ob_spot.location = (0.0, 30.0, 12.4)
_c = ob_spot.constraints.new('TRACK_TO'); _c.name = 'Track To'
_c.target = ob_4_001
ob_spot_001.parent = ob_3_001
ob_spot_001.matrix_parent_inverse = Matrix(((1.0, -0.0, 0.0, 20.0), (-0.0, 1.0, -0.0, -10.0), (0.0, 0.0, 1.0, -1.0), (-0.0, 0.0, -0.0, 1.0)))
ob_spot_001.location = (-20.0, 10.0, 12.4)
ob_spot_001.scale = (1.0, 1.0, 1.0)
_c = ob_spot_001.constraints.new('TRACK_TO'); _c.name = 'Track To'
_c.target = ob_3_001
ob_spot_003.parent = ob_2_001
ob_spot_003.matrix_parent_inverse = Matrix(((1.0, -0.0, -0.0, -20.0), (-0.0, 1.0, 0.0, 10.0), (-0.0, -0.0, 1.0, -1.0), (-0.0, 0.0, -0.0, 1.0)))
ob_spot_003.location = (20.0, -10.0, 12.4)
ob_spot_003.scale = (1.0, 1.0, 1.0)
_c = ob_spot_003.constraints.new('TRACK_TO'); _c.name = 'Track To'
_c.target = ob_2_001
ob_spot_005.parent = ob_1_001
ob_spot_005.matrix_parent_inverse = Matrix(((1.0, -0.0, -0.0, -0.0), (-0.0, 1.0, 0.0, 30.0), (-0.0, -0.0, 1.0, -1.0), (-0.0, 0.0, -0.0, 1.0)))
ob_spot_005.location = (0.0, -30.0, 12.4)
ob_spot_005.rotation_euler = (-0.0, -3.142, -0.0)
_c = ob_spot_005.constraints.new('TRACK_TO'); _c.name = 'Track To'
_c.target = ob_1_001
ob_beziercircle.parent = ob_circle
ob_beziercircle.matrix_parent_inverse = Matrix(((1.248, -0.0, 0.0, -0.0), (-0.0, 1.248, -0.0, 0.0), (0.0, -0.0, 1.248, -0.0), (-0.0, 0.0, -0.0, 1.0)))
ob_beziercircle.location = (0.0, 0.0, 10.07)
ob_beziercircle.scale = (41.29, 41.29, 42.75)
ob_cube_008.parent = ob_beziercircle
ob_cube_008.matrix_parent_inverse = Matrix(((0.02422, -0.0, -0.0, -0.0), (-0.0, 0.02422, 0.0, 1.0), (-0.0, -0.0, 0.02339, -0.0), (-0.0, 0.0, -0.0, 1.0)))
ob_cube_008.location = (0.0, 0.0, 0.0)
ob_cube_008.rotation_euler = (17.82, 17.88, 16.69)
_m = ob_cube_008.modifiers.new('Curve', 'CURVE')
_m.object = ob_beziercircle
ob_cube_001.parent = ob_beziercircle
ob_cube_001.matrix_parent_inverse = Matrix(((0.02422, -0.0, -0.0, -0.0), (-0.0, 0.02422, 0.0, 1.0), (-0.0, -0.0, 0.02339, -0.0), (-0.0, 0.0, -0.0, 1.0)))
ob_cube_001.location = (-32.95, 0.0, 0.0)
ob_cube_001.rotation_euler = (12.11, 16.4, 2.894)
_m = ob_cube_001.modifiers.new('Curve', 'CURVE')
_m.object = ob_beziercircle
ob_cube_002.parent = ob_beziercircle
ob_cube_002.matrix_parent_inverse = Matrix(((0.02422, -0.0, -0.0, -0.0), (-0.0, 0.02422, 0.0, 1.0), (-0.0, -0.0, 0.02339, -0.0), (-0.0, 0.0, -0.0, 1.0)))
ob_cube_002.location = (-67.86, 0.0, 0.0)
ob_cube_002.rotation_euler = (17.72, 12.06, 9.854)
_m = ob_cube_002.modifiers.new('Curve', 'CURVE')
_m.object = ob_beziercircle
ob_cube_003.parent = ob_beziercircle
ob_cube_003.matrix_parent_inverse = Matrix(((0.02422, -0.0, -0.0, -0.0), (-0.0, 0.02422, 0.0, 1.0), (-0.0, -0.0, 0.02339, -0.0), (-0.0, 0.0, -0.0, 1.0)))
ob_cube_003.location = (-89.09, 0.0, 0.0)
ob_cube_003.rotation_euler = (1.199, 12.09, 7.026)
_m = ob_cube_003.modifiers.new('Curve', 'CURVE')
_m.object = ob_beziercircle
ob_cube_004.parent = ob_beziercircle
ob_cube_004.matrix_parent_inverse = Matrix(((0.02422, -0.0, -0.0, -0.0), (-0.0, 0.02422, 0.0, 1.0), (-0.0, -0.0, 0.02339, -0.0), (-0.0, 0.0, -0.0, 1.0)))
ob_cube_004.location = (130.0, 0.0, 0.0)
ob_cube_004.rotation_euler = (14.46, 7.761, 14.29)
_m = ob_cube_004.modifiers.new('Curve', 'CURVE')
_m.object = ob_beziercircle
ob_cube_005.parent = ob_beziercircle
ob_cube_005.matrix_parent_inverse = Matrix(((0.02422, -0.0, -0.0, -0.0), (-0.0, 0.02422, 0.0, 1.0), (-0.0, -0.0, 0.02339, -0.0), (-0.0, 0.0, -0.0, 1.0)))
ob_cube_005.location = (98.46, 0.0, 0.0)
ob_cube_005.rotation_euler = (10.91, 0.8163, 6.484)
_m = ob_cube_005.modifiers.new('Curve', 'CURVE')
_m.object = ob_beziercircle
ob_cube_006.parent = ob_beziercircle
ob_cube_006.matrix_parent_inverse = Matrix(((0.02422, -0.0, -0.0, -0.0), (-0.0, 0.02422, 0.0, 1.0), (-0.0, -0.0, 0.02339, -0.0), (-0.0, 0.0, -0.0, 1.0)))
ob_cube_006.location = (-193.5, 0.0, 0.0)
ob_cube_006.rotation_euler = (13.97, 15.27, 3.139)
_m = ob_cube_006.modifiers.new('Curve', 'CURVE')
_m.object = ob_beziercircle
ob_cube_007.parent = ob_beziercircle
ob_cube_007.matrix_parent_inverse = Matrix(((0.02422, -0.0, -0.0, -0.0), (-0.0, 0.02422, 0.0, 1.0), (-0.0, -0.0, 0.02339, -0.0), (-0.0, 0.0, -0.0, 1.0)))
ob_cube_007.location = (-222.7, 0.0, 0.0)
ob_cube_007.rotation_euler = (10.79, 3.154, 11.3)
_m = ob_cube_007.modifiers.new('Curve', 'CURVE')
_m.object = ob_beziercircle
ob_plane.location = (0.0, 0.0, 0.0)
ob_plane.scale = (7.466, -39.77, 7.466)
ob_1.parent = ob_empty_1
ob_1.location = (0.0, 10.0, 1.0)
ob_2.parent = ob_empty_1
ob_2.location = (0.0, 30.0, 1.0)
ob_3.parent = ob_empty_1
ob_3.location = (0.0, -10.0, 1.0)
ob_4.parent = ob_empty_1
ob_4.location = (0.0, -30.0, 1.0)
ob_empty_1.location = (0.0, 0.0, 0.0)
ob_spot_002.parent = ob_4
ob_spot_002.matrix_parent_inverse = Matrix(((1.0, -0.0, -0.0, -0.0), (-0.0, 1.0, 0.0, 30.0), (-0.0, -0.0, 1.0, -1.0), (-0.0, 0.0, -0.0, 1.0)))
ob_spot_002.location = (0.0, -30.0, 9.441)
ob_spot_004.parent = ob_3
ob_spot_004.matrix_parent_inverse = Matrix(((1.0, -0.0, -0.0, -0.0), (-0.0, 1.0, 0.0, 10.0), (-0.0, -0.0, 1.0, -1.0), (-0.0, 0.0, -0.0, 1.0)))
ob_spot_004.location = (0.0, -10.0, 9.441)
ob_spot_006.parent = ob_2
ob_spot_006.matrix_parent_inverse = Matrix(((1.0, -0.0, 0.0, -0.0), (-0.0, 1.0, -0.0, -30.0), (0.0, -0.0, 1.0, -1.0), (-0.0, 0.0, -0.0, 1.0)))
ob_spot_006.location = (0.0, 30.0, 10.41)
ob_spot_007.parent = ob_1
ob_spot_007.matrix_parent_inverse = Matrix(((1.0, -0.0, 0.0, -0.0), (-0.0, 1.0, -0.0, -10.0), (0.0, -0.0, 1.0, -1.0), (-0.0, 0.0, -0.0, 1.0)))
ob_spot_007.location = (0.0, 10.0, 9.49)
ob_plane_001.location = (0.0, 0.0, 0.0)
ob_plane_001.scale = (33.51, 50.24, 15.23)
ob_spot_008.parent = ob_1_002
ob_spot_008.matrix_parent_inverse = Matrix(((1.0, -0.0, -0.0, -0.0), (-0.0, 1.0, 0.0, 30.0), (-0.0, -0.0, 1.0, -1.0), (-0.0, 0.0, -0.0, 1.0)))
ob_spot_008.location = (0.0, -30.0, 12.4)
ob_spot_008.rotation_euler = (-0.0, -3.142, -0.0)
_c = ob_spot_008.constraints.new('TRACK_TO'); _c.name = 'Track To'
_c.target = ob_1_002
ob_spot_009.parent = ob_2_002
ob_spot_009.matrix_parent_inverse = Matrix(((1.0, -0.0, -0.0, -20.0), (-0.0, 1.0, 0.0, 10.0), (-0.0, -0.0, 1.0, -1.0), (-0.0, 0.0, -0.0, 1.0)))
ob_spot_009.location = (20.0, -10.0, 12.4)
ob_spot_009.scale = (1.0, 1.0, 1.0)
_c = ob_spot_009.constraints.new('TRACK_TO'); _c.name = 'Track To'
_c.target = ob_2_002
ob_spot_010.parent = ob_3_002
ob_spot_010.matrix_parent_inverse = Matrix(((1.0, -0.0, 0.0, 20.0), (-0.0, 1.0, -0.0, -10.0), (0.0, 0.0, 1.0, -1.0), (-0.0, 0.0, -0.0, 1.0)))
ob_spot_010.location = (-20.0, 10.0, 12.4)
ob_spot_010.scale = (1.0, 1.0, 1.0)
_c = ob_spot_010.constraints.new('TRACK_TO'); _c.name = 'Track To'
_c.target = ob_3_002
ob_spot_011.parent = ob_4_002
ob_spot_011.matrix_parent_inverse = Matrix(((1.0, -0.0, 0.0, -0.0), (-0.0, 1.0, -0.0, -30.0), (0.0, -0.0, 1.0, -1.0), (-0.0, 0.0, -0.0, 1.0)))
ob_spot_011.location = (0.0, 30.0, 12.4)
_c = ob_spot_011.constraints.new('TRACK_TO'); _c.name = 'Track To'
_c.target = ob_4_002
ob_empty_001.location = (0.0, 0.0, 0.0)
ob_empty_001.scale = (1.144, 1.144, 1.144)
ob_4_002.parent = ob_empty_001
ob_4_002.location = (10.0, 30.0, 1.0)
_m = ob_4_002.modifiers.new('Shrinkwrap', 'SHRINKWRAP')
_m.wrap_mode = 'OUTSIDE_SURFACE'
ob_3_002.parent = ob_empty_001
ob_3_002.location = (-10.0, 10.0, 1.0)
_m = ob_3_002.modifiers.new('Shrinkwrap', 'SHRINKWRAP')
_m.wrap_mode = 'OUTSIDE'
ob_2_002.parent = ob_empty_001
ob_2_002.location = (10.0, -10.0, 1.0)
_m = ob_2_002.modifiers.new('Shrinkwrap', 'SHRINKWRAP')
_m.wrap_mode = 'OUTSIDE'
ob_1_002.parent = ob_empty_001
ob_1_002.location = (-10.0, -30.0, 1.0)
_m = ob_1_002.modifiers.new('Shrinkwrap', 'SHRINKWRAP')
_m.wrap_mode = 'OUTSIDE'
ob_cube.location = (0.0, 0.0, 5.189)
ob_cube.rotation_euler = (0.502, -0.1785, 0.3225)
ob_cube.scale = (1.937, 1.937, 1.937)
_m = ob_cube.modifiers.new('Shrinkwrap', 'SHRINKWRAP')
_m.wrap_mode = 'OUTSIDE_SURFACE'
ob_spot_012.location = (0.0, 0.0, 14.12)

# ---- collection membership
scene.collection.objects.link(ob_point)
scene.collection.objects.link(ob_camera)
col_scene_1.objects.link(ob_1_001)
col_scene_1.objects.link(ob_circle)
col_scene_1.objects.link(ob_2_001)
col_scene_1.objects.link(ob_3_001)
col_scene_1.objects.link(ob_4_001)
col_scene_1.objects.link(ob_empty)
col_scene_1.objects.link(ob_spot)
col_scene_1.objects.link(ob_spot_001)
col_scene_1.objects.link(ob_spot_003)
col_scene_1.objects.link(ob_spot_005)
col_scene_1.objects.link(ob_beziercircle)
col_scene_1.objects.link(ob_cube_008)
col_scene_1.objects.link(ob_cube_001)
col_scene_1.objects.link(ob_cube_002)
col_scene_1.objects.link(ob_cube_003)
col_scene_1.objects.link(ob_cube_004)
col_scene_1.objects.link(ob_cube_005)
col_scene_1.objects.link(ob_cube_006)
col_scene_1.objects.link(ob_cube_007)
col_scene_2.objects.link(ob_plane)
col_scene_2.objects.link(ob_1)
col_scene_2.objects.link(ob_2)
col_scene_2.objects.link(ob_3)
col_scene_2.objects.link(ob_4)
col_scene_2.objects.link(ob_empty_1)
col_scene_2.objects.link(ob_spot_002)
col_scene_2.objects.link(ob_spot_004)
col_scene_2.objects.link(ob_spot_006)
col_scene_2.objects.link(ob_spot_007)
col_scene_3.objects.link(ob_plane_001)
col_scene_3.objects.link(ob_spot_008)
col_scene_3.objects.link(ob_spot_009)
col_scene_3.objects.link(ob_spot_010)
col_scene_3.objects.link(ob_spot_011)
col_scene_3.objects.link(ob_empty_001)
col_scene_3.objects.link(ob_4_002)
col_scene_3.objects.link(ob_3_002)
col_scene_3.objects.link(ob_2_002)
col_scene_3.objects.link(ob_1_002)
col_scene_3.objects.link(ob_cube)
col_scene_3.objects.link(ob_spot_012)

# ---- scene / render settings (as saved in the file)
scene.camera = ob_camera
scene.frame_start = 1; scene.frame_end = 120; scene.frame_set(23)
scene.render.engine = 'BLENDER_EEVEE_NEXT'
scene.cycles.sampling_pattern = 'TABULATED_SOBOL'
bpy.context.view_layer.update()
